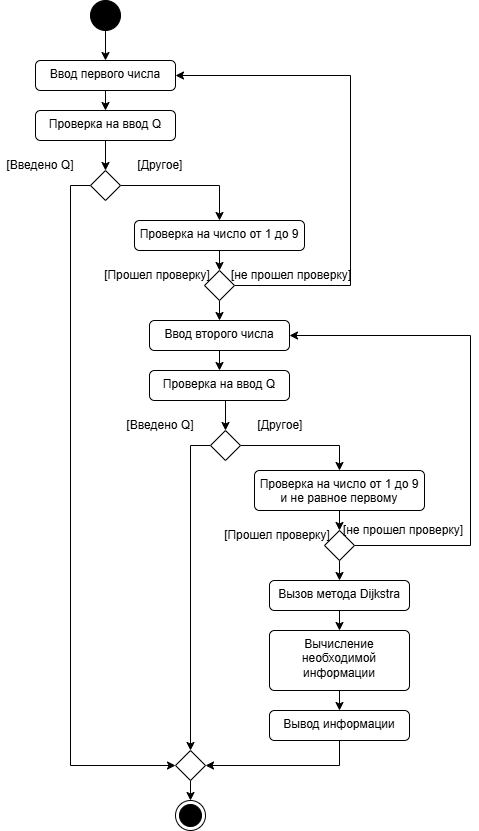

The diagram above was exported from draw.io. Its source (the exported page's mxGraphModel, read from the mxfile embedded in the PNG):
<mxGraphModel dx="1418" dy="794" grid="0" gridSize="10" guides="1" tooltips="1" connect="1" arrows="1" fold="1" page="1" pageScale="1" pageWidth="827" pageHeight="1169" math="0" shadow="0">
  <root>
    <mxCell id="0" />
    <mxCell id="1" parent="0" />
    <mxCell id="KB8qlnVcCpW57T0pNbn7-16" edge="1" parent="1" source="KB8qlnVcCpW57T0pNbn7-2" style="edgeStyle=orthogonalEdgeStyle;rounded=0;orthogonalLoop=1;jettySize=auto;html=1;exitX=0.5;exitY=1;exitDx=0;exitDy=0;entryX=0.5;entryY=0;entryDx=0;entryDy=0;" target="KB8qlnVcCpW57T0pNbn7-5">
      <mxGeometry relative="1" as="geometry" />
    </mxCell>
    <mxCell id="KB8qlnVcCpW57T0pNbn7-2" parent="1" style="ellipse;fillColor=strokeColor;html=1;" value="" vertex="1">
      <mxGeometry height="30" width="30" x="370" y="70" as="geometry" />
    </mxCell>
    <mxCell id="KB8qlnVcCpW57T0pNbn7-3" parent="1" style="ellipse;html=1;shape=endState;fillColor=strokeColor;" value="" vertex="1">
      <mxGeometry height="30" width="30" x="455" y="870" as="geometry" />
    </mxCell>
    <mxCell id="KB8qlnVcCpW57T0pNbn7-17" edge="1" parent="1" source="KB8qlnVcCpW57T0pNbn7-5" style="edgeStyle=orthogonalEdgeStyle;rounded=0;orthogonalLoop=1;jettySize=auto;html=1;exitX=0.5;exitY=1;exitDx=0;exitDy=0;entryX=0.5;entryY=0;entryDx=0;entryDy=0;" target="KB8qlnVcCpW57T0pNbn7-6">
      <mxGeometry relative="1" as="geometry" />
    </mxCell>
    <mxCell id="KB8qlnVcCpW57T0pNbn7-5" parent="1" style="html=1;align=center;verticalAlign=top;rounded=1;absoluteArcSize=1;arcSize=10;dashed=0;whiteSpace=wrap;" value="Ввод первого числа" vertex="1">
      <mxGeometry height="30" width="140" x="315" y="130" as="geometry" />
    </mxCell>
    <mxCell id="KB8qlnVcCpW57T0pNbn7-18" edge="1" parent="1" source="KB8qlnVcCpW57T0pNbn7-6" style="edgeStyle=orthogonalEdgeStyle;rounded=0;orthogonalLoop=1;jettySize=auto;html=1;exitX=0.5;exitY=1;exitDx=0;exitDy=0;entryX=0.5;entryY=0;entryDx=0;entryDy=0;" target="KB8qlnVcCpW57T0pNbn7-8">
      <mxGeometry relative="1" as="geometry" />
    </mxCell>
    <mxCell id="KB8qlnVcCpW57T0pNbn7-6" parent="1" style="html=1;align=center;verticalAlign=top;rounded=1;absoluteArcSize=1;arcSize=10;dashed=0;whiteSpace=wrap;" value="Проверка на ввод Q" vertex="1">
      <mxGeometry height="30" width="140" x="315" y="180" as="geometry" />
    </mxCell>
    <mxCell id="KB8qlnVcCpW57T0pNbn7-20" edge="1" parent="1" source="KB8qlnVcCpW57T0pNbn7-8" style="edgeStyle=orthogonalEdgeStyle;rounded=0;orthogonalLoop=1;jettySize=auto;html=1;exitX=1;exitY=0.5;exitDx=0;exitDy=0;entryX=0.5;entryY=0;entryDx=0;entryDy=0;" target="KB8qlnVcCpW57T0pNbn7-11">
      <mxGeometry relative="1" as="geometry" />
    </mxCell>
    <mxCell id="KB8qlnVcCpW57T0pNbn7-54" edge="1" parent="1" source="KB8qlnVcCpW57T0pNbn7-8" style="edgeStyle=orthogonalEdgeStyle;rounded=0;orthogonalLoop=1;jettySize=auto;html=1;exitX=0;exitY=0.5;exitDx=0;exitDy=0;entryX=0;entryY=0.5;entryDx=0;entryDy=0;" target="KB8qlnVcCpW57T0pNbn7-49">
      <mxGeometry relative="1" as="geometry" />
    </mxCell>
    <mxCell id="KB8qlnVcCpW57T0pNbn7-8" parent="1" style="rhombus;" value="" vertex="1">
      <mxGeometry height="30" width="30" x="370" y="240" as="geometry" />
    </mxCell>
    <mxCell id="KB8qlnVcCpW57T0pNbn7-9" parent="1" style="text;html=1;whiteSpace=wrap;strokeColor=none;fillColor=none;align=center;verticalAlign=middle;rounded=0;" value="[Введено Q]" vertex="1">
      <mxGeometry height="30" width="80" x="280" y="220" as="geometry" />
    </mxCell>
    <mxCell id="KB8qlnVcCpW57T0pNbn7-10" parent="1" style="text;html=1;whiteSpace=wrap;strokeColor=none;fillColor=none;align=center;verticalAlign=middle;rounded=0;" value="[Другое]" vertex="1">
      <mxGeometry height="30" width="80" x="400" y="220" as="geometry" />
    </mxCell>
    <mxCell id="KB8qlnVcCpW57T0pNbn7-24" edge="1" parent="1" source="KB8qlnVcCpW57T0pNbn7-11" style="edgeStyle=orthogonalEdgeStyle;rounded=0;orthogonalLoop=1;jettySize=auto;html=1;exitX=0.5;exitY=1;exitDx=0;exitDy=0;entryX=0.5;entryY=0;entryDx=0;entryDy=0;" target="KB8qlnVcCpW57T0pNbn7-12">
      <mxGeometry relative="1" as="geometry" />
    </mxCell>
    <mxCell id="KB8qlnVcCpW57T0pNbn7-11" parent="1" style="html=1;align=center;verticalAlign=top;rounded=1;absoluteArcSize=1;arcSize=10;dashed=0;whiteSpace=wrap;" value="Проверка на число от 1 до 9" vertex="1">
      <mxGeometry height="30" width="170" x="414" y="290" as="geometry" />
    </mxCell>
    <mxCell id="KB8qlnVcCpW57T0pNbn7-15" edge="1" parent="1" source="KB8qlnVcCpW57T0pNbn7-12" style="edgeStyle=orthogonalEdgeStyle;rounded=0;orthogonalLoop=1;jettySize=auto;html=1;exitX=1;exitY=0.5;exitDx=0;exitDy=0;entryX=1;entryY=0.5;entryDx=0;entryDy=0;" target="KB8qlnVcCpW57T0pNbn7-5">
      <mxGeometry relative="1" as="geometry">
        <Array as="points">
          <mxPoint x="630" y="355" />
          <mxPoint x="630" y="145" />
        </Array>
      </mxGeometry>
    </mxCell>
    <mxCell id="KB8qlnVcCpW57T0pNbn7-39" edge="1" parent="1" source="KB8qlnVcCpW57T0pNbn7-12" style="edgeStyle=orthogonalEdgeStyle;rounded=0;orthogonalLoop=1;jettySize=auto;html=1;exitX=0.5;exitY=1;exitDx=0;exitDy=0;entryX=0.5;entryY=0;entryDx=0;entryDy=0;" target="KB8qlnVcCpW57T0pNbn7-26">
      <mxGeometry relative="1" as="geometry" />
    </mxCell>
    <mxCell id="KB8qlnVcCpW57T0pNbn7-12" parent="1" style="rhombus;" value="" vertex="1">
      <mxGeometry height="30" width="30" x="484" y="340" as="geometry" />
    </mxCell>
    <mxCell id="KB8qlnVcCpW57T0pNbn7-13" parent="1" style="text;html=1;whiteSpace=wrap;strokeColor=none;fillColor=none;align=center;verticalAlign=middle;rounded=0;" value="[не прошел проверку]" vertex="1">
      <mxGeometry height="30" width="126" x="508" y="330" as="geometry" />
    </mxCell>
    <mxCell id="KB8qlnVcCpW57T0pNbn7-14" parent="1" style="text;html=1;whiteSpace=wrap;strokeColor=none;fillColor=none;align=center;verticalAlign=middle;rounded=0;" value="[Прошел проверку]" vertex="1">
      <mxGeometry height="30" width="114" x="380" y="330" as="geometry" />
    </mxCell>
    <mxCell id="KB8qlnVcCpW57T0pNbn7-25" edge="1" parent="1" source="KB8qlnVcCpW57T0pNbn7-26" style="edgeStyle=orthogonalEdgeStyle;rounded=0;orthogonalLoop=1;jettySize=auto;html=1;exitX=0.5;exitY=1;exitDx=0;exitDy=0;entryX=0.5;entryY=0;entryDx=0;entryDy=0;" target="KB8qlnVcCpW57T0pNbn7-28">
      <mxGeometry relative="1" as="geometry" />
    </mxCell>
    <mxCell id="KB8qlnVcCpW57T0pNbn7-26" parent="1" style="html=1;align=center;verticalAlign=top;rounded=1;absoluteArcSize=1;arcSize=10;dashed=0;whiteSpace=wrap;" value="Ввод второго числа" vertex="1">
      <mxGeometry height="30" width="140" x="429" y="390" as="geometry" />
    </mxCell>
    <mxCell id="KB8qlnVcCpW57T0pNbn7-27" edge="1" parent="1" source="KB8qlnVcCpW57T0pNbn7-28" style="edgeStyle=orthogonalEdgeStyle;rounded=0;orthogonalLoop=1;jettySize=auto;html=1;exitX=0.5;exitY=1;exitDx=0;exitDy=0;entryX=0.5;entryY=0;entryDx=0;entryDy=0;" target="KB8qlnVcCpW57T0pNbn7-30">
      <mxGeometry relative="1" as="geometry" />
    </mxCell>
    <mxCell id="KB8qlnVcCpW57T0pNbn7-28" parent="1" style="html=1;align=center;verticalAlign=top;rounded=1;absoluteArcSize=1;arcSize=10;dashed=0;whiteSpace=wrap;" value="Проверка на ввод Q" vertex="1">
      <mxGeometry height="30" width="140" x="429" y="440" as="geometry" />
    </mxCell>
    <mxCell id="KB8qlnVcCpW57T0pNbn7-29" edge="1" parent="1" source="KB8qlnVcCpW57T0pNbn7-30" style="edgeStyle=orthogonalEdgeStyle;rounded=0;orthogonalLoop=1;jettySize=auto;html=1;exitX=1;exitY=0.5;exitDx=0;exitDy=0;entryX=0.5;entryY=0;entryDx=0;entryDy=0;" target="KB8qlnVcCpW57T0pNbn7-34">
      <mxGeometry relative="1" as="geometry" />
    </mxCell>
    <mxCell id="KB8qlnVcCpW57T0pNbn7-53" edge="1" parent="1" source="KB8qlnVcCpW57T0pNbn7-30" style="edgeStyle=orthogonalEdgeStyle;rounded=0;orthogonalLoop=1;jettySize=auto;html=1;exitX=0;exitY=0.5;exitDx=0;exitDy=0;entryX=0.5;entryY=0;entryDx=0;entryDy=0;" target="KB8qlnVcCpW57T0pNbn7-49">
      <mxGeometry relative="1" as="geometry" />
    </mxCell>
    <mxCell id="KB8qlnVcCpW57T0pNbn7-30" parent="1" style="rhombus;" value="" vertex="1">
      <mxGeometry height="30" width="30" x="490" y="500" as="geometry" />
    </mxCell>
    <mxCell id="KB8qlnVcCpW57T0pNbn7-31" parent="1" style="text;html=1;whiteSpace=wrap;strokeColor=none;fillColor=none;align=center;verticalAlign=middle;rounded=0;" value="[Введено Q]" vertex="1">
      <mxGeometry height="30" width="80" x="400" y="480" as="geometry" />
    </mxCell>
    <mxCell id="KB8qlnVcCpW57T0pNbn7-32" parent="1" style="text;html=1;whiteSpace=wrap;strokeColor=none;fillColor=none;align=center;verticalAlign=middle;rounded=0;" value="[Другое]" vertex="1">
      <mxGeometry height="30" width="80" x="520" y="480" as="geometry" />
    </mxCell>
    <mxCell id="KB8qlnVcCpW57T0pNbn7-33" edge="1" parent="1" source="KB8qlnVcCpW57T0pNbn7-34" style="edgeStyle=orthogonalEdgeStyle;rounded=0;orthogonalLoop=1;jettySize=auto;html=1;exitX=0.5;exitY=1;exitDx=0;exitDy=0;entryX=0.5;entryY=0;entryDx=0;entryDy=0;" target="KB8qlnVcCpW57T0pNbn7-36">
      <mxGeometry relative="1" as="geometry" />
    </mxCell>
    <mxCell id="KB8qlnVcCpW57T0pNbn7-34" parent="1" style="html=1;align=center;verticalAlign=top;rounded=1;absoluteArcSize=1;arcSize=10;dashed=0;whiteSpace=wrap;" value="Проверка на число от 1 до 9 и не равное первому" vertex="1">
      <mxGeometry height="40" width="170" x="534" y="540" as="geometry" />
    </mxCell>
    <mxCell id="KB8qlnVcCpW57T0pNbn7-35" edge="1" parent="1" source="KB8qlnVcCpW57T0pNbn7-36" style="edgeStyle=orthogonalEdgeStyle;rounded=0;orthogonalLoop=1;jettySize=auto;html=1;exitX=1;exitY=0.5;exitDx=0;exitDy=0;entryX=1;entryY=0.5;entryDx=0;entryDy=0;" target="KB8qlnVcCpW57T0pNbn7-26">
      <mxGeometry relative="1" as="geometry">
        <Array as="points">
          <mxPoint x="750" y="615" />
          <mxPoint x="750" y="405" />
        </Array>
      </mxGeometry>
    </mxCell>
    <mxCell id="KB8qlnVcCpW57T0pNbn7-43" edge="1" parent="1" source="KB8qlnVcCpW57T0pNbn7-36" style="edgeStyle=orthogonalEdgeStyle;rounded=0;orthogonalLoop=1;jettySize=auto;html=1;exitX=0.5;exitY=1;exitDx=0;exitDy=0;entryX=0.5;entryY=0;entryDx=0;entryDy=0;" target="KB8qlnVcCpW57T0pNbn7-42">
      <mxGeometry relative="1" as="geometry" />
    </mxCell>
    <mxCell id="KB8qlnVcCpW57T0pNbn7-36" parent="1" style="rhombus;" value="" vertex="1">
      <mxGeometry height="30" width="30" x="604" y="600" as="geometry" />
    </mxCell>
    <mxCell id="KB8qlnVcCpW57T0pNbn7-38" parent="1" style="text;html=1;whiteSpace=wrap;strokeColor=none;fillColor=none;align=center;verticalAlign=middle;rounded=0;" value="[Прошел проверку]" vertex="1">
      <mxGeometry height="30" width="114" x="500" y="590" as="geometry" />
    </mxCell>
    <mxCell id="KB8qlnVcCpW57T0pNbn7-41" parent="1" style="text;html=1;whiteSpace=wrap;strokeColor=none;fillColor=none;align=center;verticalAlign=middle;rounded=0;" value="[не прошел проверку]" vertex="1">
      <mxGeometry height="30" width="126" x="620" y="585" as="geometry" />
    </mxCell>
    <mxCell id="KB8qlnVcCpW57T0pNbn7-48" edge="1" parent="1" source="KB8qlnVcCpW57T0pNbn7-42" style="edgeStyle=orthogonalEdgeStyle;rounded=0;orthogonalLoop=1;jettySize=auto;html=1;exitX=0.5;exitY=1;exitDx=0;exitDy=0;entryX=0.5;entryY=0;entryDx=0;entryDy=0;" target="KB8qlnVcCpW57T0pNbn7-45">
      <mxGeometry relative="1" as="geometry" />
    </mxCell>
    <mxCell id="KB8qlnVcCpW57T0pNbn7-42" parent="1" style="html=1;align=center;verticalAlign=top;rounded=1;absoluteArcSize=1;arcSize=10;dashed=0;whiteSpace=wrap;" value="Вызов метода&amp;nbsp;Dijkstra" vertex="1">
      <mxGeometry height="30" width="140" x="549" y="650" as="geometry" />
    </mxCell>
    <mxCell id="KB8qlnVcCpW57T0pNbn7-50" edge="1" parent="1" source="KB8qlnVcCpW57T0pNbn7-45" style="edgeStyle=orthogonalEdgeStyle;rounded=0;orthogonalLoop=1;jettySize=auto;html=1;exitX=0.5;exitY=1;exitDx=0;exitDy=0;entryX=0.5;entryY=0;entryDx=0;entryDy=0;" target="KB8qlnVcCpW57T0pNbn7-46">
      <mxGeometry relative="1" as="geometry" />
    </mxCell>
    <mxCell id="KB8qlnVcCpW57T0pNbn7-45" parent="1" style="html=1;align=center;verticalAlign=top;rounded=1;absoluteArcSize=1;arcSize=10;dashed=0;whiteSpace=wrap;" value="Вычисление необходимой информации" vertex="1">
      <mxGeometry height="60" width="140" x="549" y="700" as="geometry" />
    </mxCell>
    <mxCell id="KB8qlnVcCpW57T0pNbn7-52" edge="1" parent="1" source="KB8qlnVcCpW57T0pNbn7-46" style="edgeStyle=orthogonalEdgeStyle;rounded=0;orthogonalLoop=1;jettySize=auto;html=1;exitX=0.5;exitY=1;exitDx=0;exitDy=0;entryX=1;entryY=0.5;entryDx=0;entryDy=0;" target="KB8qlnVcCpW57T0pNbn7-49">
      <mxGeometry relative="1" as="geometry" />
    </mxCell>
    <mxCell id="KB8qlnVcCpW57T0pNbn7-46" parent="1" style="html=1;align=center;verticalAlign=top;rounded=1;absoluteArcSize=1;arcSize=10;dashed=0;whiteSpace=wrap;" value="Вывод информации" vertex="1">
      <mxGeometry height="30" width="140" x="549" y="780" as="geometry" />
    </mxCell>
    <mxCell id="KB8qlnVcCpW57T0pNbn7-55" edge="1" parent="1" source="KB8qlnVcCpW57T0pNbn7-49" style="edgeStyle=orthogonalEdgeStyle;rounded=0;orthogonalLoop=1;jettySize=auto;html=1;exitX=0.5;exitY=1;exitDx=0;exitDy=0;entryX=0.5;entryY=0;entryDx=0;entryDy=0;" target="KB8qlnVcCpW57T0pNbn7-3">
      <mxGeometry relative="1" as="geometry" />
    </mxCell>
    <mxCell id="KB8qlnVcCpW57T0pNbn7-49" parent="1" style="rhombus;" value="" vertex="1">
      <mxGeometry height="30" width="30" x="455" y="820" as="geometry" />
    </mxCell>
  </root>
</mxGraphModel>